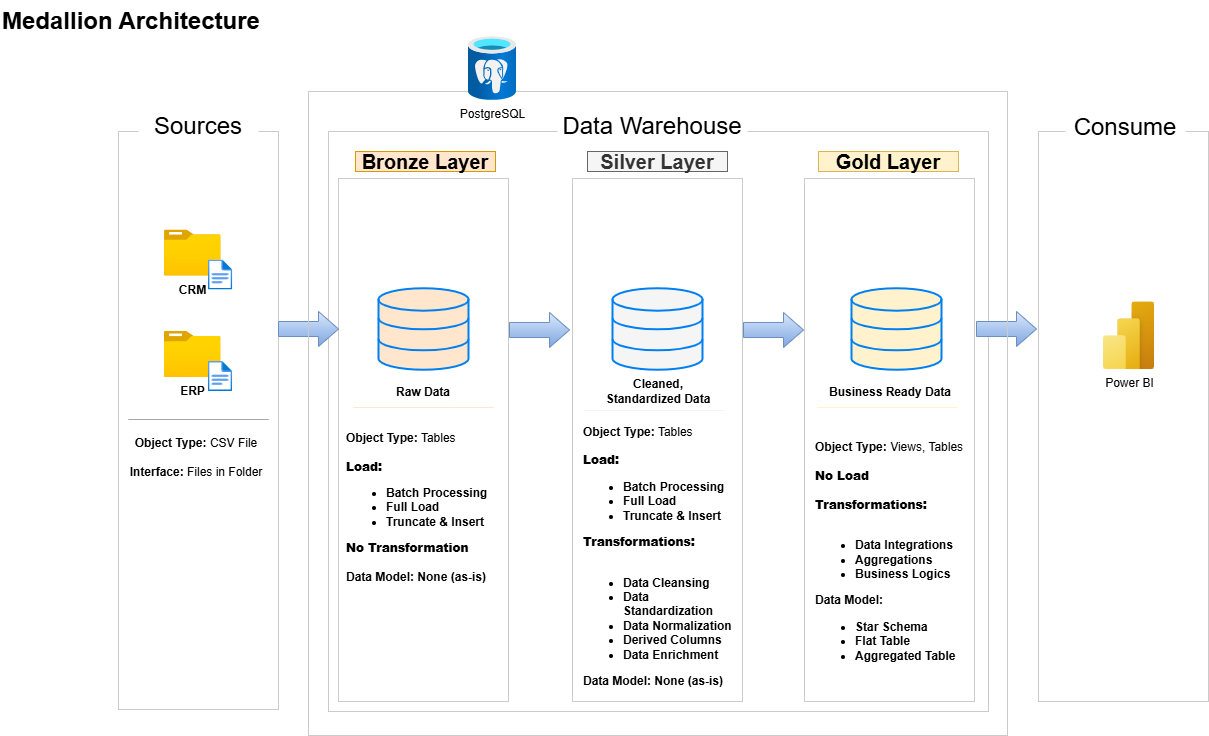

The diagram above was exported from draw.io. Its source (the exported page's mxGraphModel, read from the mxfile embedded in the PNG):
<mxGraphModel dx="1889" dy="1290" grid="0" gridSize="10" guides="1" tooltips="1" connect="1" arrows="1" fold="1" page="0" pageScale="1" pageWidth="850" pageHeight="1100" math="0" shadow="0">
  <root>
    <mxCell id="0" />
    <mxCell id="1" parent="0" />
    <mxCell id="Bzfj9f6luceno9TKo2wv-1" parent="1" style="rounded=0;whiteSpace=wrap;html=1;fillColor=none;strokeColor=#CBCBCB;" value="" vertex="1">
      <mxGeometry height="578" width="160" x="-80" y="100" as="geometry" />
    </mxCell>
    <mxCell id="Bzfj9f6luceno9TKo2wv-2" parent="1" style="rounded=0;whiteSpace=wrap;html=1;strokeColor=none;fontSize=24;" value="Sources" vertex="1">
      <mxGeometry height="40" width="120" x="-60" y="75" as="geometry" />
    </mxCell>
    <mxCell id="Bzfj9f6luceno9TKo2wv-3" parent="1" style="rounded=0;whiteSpace=wrap;html=1;fillColor=none;strokeColor=#CBCBCB;" value="" vertex="1">
      <mxGeometry height="580" width="660" x="130" y="100" as="geometry" />
    </mxCell>
    <mxCell id="Bzfj9f6luceno9TKo2wv-4" parent="1" style="rounded=0;whiteSpace=wrap;html=1;strokeColor=none;fontSize=24;" value="Data Warehouse" vertex="1">
      <mxGeometry height="40" width="190" x="359" y="75" as="geometry" />
    </mxCell>
    <mxCell id="Bzfj9f6luceno9TKo2wv-6" parent="1" style="rounded=0;whiteSpace=wrap;html=1;fillColor=none;strokeColor=#CBCBCB;" value="" vertex="1">
      <mxGeometry height="570" width="170" x="840" y="100" as="geometry" />
    </mxCell>
    <mxCell id="Bzfj9f6luceno9TKo2wv-7" parent="1" style="rounded=0;whiteSpace=wrap;html=1;strokeColor=none;fontSize=24;" value="Consume" vertex="1">
      <mxGeometry height="40" width="120" x="867" y="76" as="geometry" />
    </mxCell>
    <mxCell id="Bzfj9f6luceno9TKo2wv-8" parent="1" style="rounded=0;whiteSpace=wrap;html=1;fillColor=#ffe6cc;strokeColor=#d79b00;fontSize=20;fontStyle=1" value="Bronze Layer" vertex="1">
      <mxGeometry height="20" width="140" x="157" y="120" as="geometry" />
    </mxCell>
    <mxCell id="Bzfj9f6luceno9TKo2wv-9" parent="1" style="rounded=0;whiteSpace=wrap;html=1;fillColor=none;strokeColor=#CBCBCB;" value="" vertex="1">
      <mxGeometry height="523" width="170" x="140" y="147" as="geometry" />
    </mxCell>
    <mxCell id="Bzfj9f6luceno9TKo2wv-10" parent="1" style="rounded=0;whiteSpace=wrap;html=1;fillColor=#f5f5f5;strokeColor=#666666;fontSize=20;fontStyle=1;fontColor=#333333;" value="Silver Layer" vertex="1">
      <mxGeometry height="20" width="140" x="389" y="120" as="geometry" />
    </mxCell>
    <mxCell id="Bzfj9f6luceno9TKo2wv-11" parent="1" style="rounded=0;whiteSpace=wrap;html=1;fillColor=none;strokeColor=#CBCBCB;" value="" vertex="1">
      <mxGeometry height="523" width="170" x="374" y="147" as="geometry" />
    </mxCell>
    <mxCell id="Bzfj9f6luceno9TKo2wv-12" parent="1" style="rounded=0;whiteSpace=wrap;html=1;fillColor=#fff2cc;strokeColor=#d6b656;fontSize=20;fontStyle=1" value="Gold Layer" vertex="1">
      <mxGeometry height="20" width="140" x="620" y="120" as="geometry" />
    </mxCell>
    <mxCell id="Bzfj9f6luceno9TKo2wv-13" parent="1" style="rounded=0;whiteSpace=wrap;html=1;fillColor=none;strokeColor=#CBCBCB;" value="" vertex="1">
      <mxGeometry height="523" width="170" x="606" y="147" as="geometry" />
    </mxCell>
    <mxCell id="Bzfj9f6luceno9TKo2wv-14" parent="1" style="image;aspect=fixed;html=1;points=[];align=center;fontSize=12;image=img/lib/azure2/general/Folder_Blank.svg;" value="&lt;b&gt;CRM&lt;/b&gt;" vertex="1">
      <mxGeometry height="46" width="56.69" x="-34.09" y="198.5" as="geometry" />
    </mxCell>
    <mxCell id="Bzfj9f6luceno9TKo2wv-15" parent="1" style="image;aspect=fixed;html=1;points=[];align=center;fontSize=12;image=img/lib/azure2/general/File.svg;" value="" vertex="1">
      <mxGeometry height="30" width="24.35" x="9.91" y="228.5" as="geometry" />
    </mxCell>
    <mxCell id="Bzfj9f6luceno9TKo2wv-17" parent="1" style="image;aspect=fixed;html=1;points=[];align=center;fontSize=12;image=img/lib/azure2/general/Folder_Blank.svg;" value="&lt;b&gt;ERP&lt;/b&gt;" vertex="1">
      <mxGeometry height="46" width="56.69" x="-34.17" y="300" as="geometry" />
    </mxCell>
    <mxCell id="Bzfj9f6luceno9TKo2wv-18" parent="1" style="image;aspect=fixed;html=1;points=[];align=center;fontSize=12;image=img/lib/azure2/general/File.svg;" value="" vertex="1">
      <mxGeometry height="30" width="24.35" x="9.83" y="330" as="geometry" />
    </mxCell>
    <mxCell id="Bzfj9f6luceno9TKo2wv-22" edge="1" parent="1" style="endArrow=none;html=1;rounded=0;entryX=1.021;entryY=0.604;entryDx=0;entryDy=0;entryPerimeter=0;fillColor=#f5f5f5;gradientColor=#b3b3b3;strokeColor=#A6A6A6;" value="">
      <mxGeometry height="50" relative="1" width="50" as="geometry">
        <Array as="points">
          <mxPoint x="-70" y="388" />
          <mxPoint x="70" y="388" />
        </Array>
        <mxPoint x="-45.339999999999975" y="388" as="sourcePoint" />
        <mxPoint x="22.60000000000008" y="388.01199999999994" as="targetPoint" />
      </mxGeometry>
    </mxCell>
    <mxCell id="Bzfj9f6luceno9TKo2wv-23" parent="1" style="text;html=1;whiteSpace=wrap;strokeColor=none;fillColor=none;align=center;verticalAlign=middle;rounded=0;" value="&lt;b&gt;Object Type:&lt;/b&gt; CSV File&lt;br&gt;&lt;br&gt;&lt;b&gt;Interface:&lt;/b&gt; Files in Folder" vertex="1">
      <mxGeometry height="30" width="140" x="-72" y="411" as="geometry" />
    </mxCell>
    <mxCell id="Bzfj9f6luceno9TKo2wv-24" parent="1" style="html=1;verticalLabelPosition=bottom;align=center;labelBackgroundColor=#ffffff;verticalAlign=top;strokeWidth=2;strokeColor=#0080F0;shadow=0;dashed=0;shape=mxgraph.ios7.icons.data;fillColor=#FFE6CC;" value="" vertex="1">
      <mxGeometry height="81.5" width="90" x="180" y="256.75" as="geometry" />
    </mxCell>
    <mxCell id="Bzfj9f6luceno9TKo2wv-25" parent="1" style="html=1;verticalLabelPosition=bottom;align=center;labelBackgroundColor=#ffffff;verticalAlign=top;strokeWidth=2;strokeColor=#0080F0;shadow=0;dashed=0;shape=mxgraph.ios7.icons.data;fillColor=#F5F5F5;" value="" vertex="1">
      <mxGeometry height="81.5" width="90" x="414" y="256.75" as="geometry" />
    </mxCell>
    <mxCell id="Bzfj9f6luceno9TKo2wv-26" parent="1" style="html=1;verticalLabelPosition=bottom;align=center;labelBackgroundColor=#ffffff;verticalAlign=top;strokeWidth=2;strokeColor=#0080F0;shadow=0;dashed=0;shape=mxgraph.ios7.icons.data;fillColor=#FFF2CC;" value="" vertex="1">
      <mxGeometry height="81.5" width="90" x="653" y="256.75" as="geometry" />
    </mxCell>
    <mxCell id="Bzfj9f6luceno9TKo2wv-27" parent="1" style="html=1;shadow=0;dashed=0;align=center;verticalAlign=middle;shape=mxgraph.arrows2.arrow;dy=0.57;dx=20;notch=0;fillColor=#dae8fc;gradientColor=#7ea6e0;strokeColor=#6c8ebf;" value="" vertex="1">
      <mxGeometry height="35" width="60" x="80" y="280" as="geometry" />
    </mxCell>
    <mxCell id="Bzfj9f6luceno9TKo2wv-28" parent="1" style="html=1;shadow=0;dashed=0;align=center;verticalAlign=middle;shape=mxgraph.arrows2.arrow;dy=0.57;dx=20;notch=0;fillColor=#dae8fc;gradientColor=#7ea6e0;strokeColor=#6c8ebf;" value="" vertex="1">
      <mxGeometry height="35" width="60" x="311" y="281" as="geometry" />
    </mxCell>
    <mxCell id="Bzfj9f6luceno9TKo2wv-30" parent="1" style="html=1;shadow=0;dashed=0;align=center;verticalAlign=middle;shape=mxgraph.arrows2.arrow;dy=0.57;dx=20;notch=0;fillColor=#dae8fc;gradientColor=#7ea6e0;strokeColor=#6c8ebf;" value="" vertex="1">
      <mxGeometry height="35" width="60" x="545" y="281" as="geometry" />
    </mxCell>
    <mxCell id="Bzfj9f6luceno9TKo2wv-31" parent="1" style="html=1;shadow=0;dashed=0;align=center;verticalAlign=middle;shape=mxgraph.arrows2.arrow;dy=0.57;dx=20;notch=0;fillColor=#dae8fc;gradientColor=#7ea6e0;strokeColor=#6c8ebf;" value="" vertex="1">
      <mxGeometry height="35" width="60" x="778" y="280" as="geometry" />
    </mxCell>
    <mxCell id="Bzfj9f6luceno9TKo2wv-32" parent="1" style="text;html=1;whiteSpace=wrap;strokeColor=none;fillColor=none;align=center;verticalAlign=middle;rounded=0;" value="&lt;b&gt;Raw Data&lt;/b&gt;" vertex="1">
      <mxGeometry height="30" width="60" x="195" y="346" as="geometry" />
    </mxCell>
    <mxCell id="Bzfj9f6luceno9TKo2wv-33" parent="1" style="text;html=1;whiteSpace=wrap;strokeColor=none;fillColor=none;align=center;verticalAlign=middle;rounded=0;" value="&lt;b&gt;Cleaned, Standardized Data&lt;/b&gt;" vertex="1">
      <mxGeometry height="30" width="130" x="395" y="345" as="geometry" />
    </mxCell>
    <mxCell id="Bzfj9f6luceno9TKo2wv-34" parent="1" style="text;html=1;whiteSpace=wrap;strokeColor=none;fillColor=none;align=center;verticalAlign=middle;rounded=0;" value="&lt;b&gt;Business Ready Data&lt;/b&gt;" vertex="1">
      <mxGeometry height="30" width="130" x="627" y="346" as="geometry" />
    </mxCell>
    <mxCell id="Bzfj9f6luceno9TKo2wv-35" edge="1" parent="1" style="endArrow=none;html=1;rounded=0;entryX=1.021;entryY=0.604;entryDx=0;entryDy=0;entryPerimeter=0;fillColor=#f5f5f5;gradientColor=#b3b3b3;strokeColor=#FFE6CC;startSize=6;" value="">
      <mxGeometry height="50" relative="1" width="50" as="geometry">
        <Array as="points">
          <mxPoint x="155" y="376" />
          <mxPoint x="295" y="376" />
        </Array>
        <mxPoint x="179.66000000000003" y="376" as="sourcePoint" />
        <mxPoint x="247.60000000000008" y="376.01199999999994" as="targetPoint" />
      </mxGeometry>
    </mxCell>
    <mxCell id="Bzfj9f6luceno9TKo2wv-36" edge="1" parent="1" style="endArrow=none;html=1;rounded=0;entryX=1.021;entryY=0.604;entryDx=0;entryDy=0;entryPerimeter=0;fillColor=#f5f5f5;gradientColor=#b3b3b3;strokeColor=#F5F5F5;strokeWidth=1;" value="">
      <mxGeometry height="50" relative="1" width="50" as="geometry">
        <Array as="points">
          <mxPoint x="386" y="379" />
          <mxPoint x="526" y="379" />
        </Array>
        <mxPoint x="410.66" y="379" as="sourcePoint" />
        <mxPoint x="478.6000000000001" y="379.01199999999994" as="targetPoint" />
      </mxGeometry>
    </mxCell>
    <mxCell id="Bzfj9f6luceno9TKo2wv-37" edge="1" parent="1" style="endArrow=none;html=1;rounded=0;entryX=1.021;entryY=0.604;entryDx=0;entryDy=0;entryPerimeter=0;fillColor=#f5f5f5;gradientColor=#b3b3b3;strokeColor=#FFF2CC;strokeWidth=1;" value="">
      <mxGeometry height="50" relative="1" width="50" as="geometry">
        <Array as="points">
          <mxPoint x="619" y="376" />
          <mxPoint x="759" y="376" />
        </Array>
        <mxPoint x="643.6600000000001" y="376" as="sourcePoint" />
        <mxPoint x="711.6000000000001" y="376.01199999999994" as="targetPoint" />
      </mxGeometry>
    </mxCell>
    <mxCell id="Bzfj9f6luceno9TKo2wv-39" parent="1" style="text;html=1;whiteSpace=wrap;strokeColor=none;fillColor=none;align=left;verticalAlign=middle;rounded=0;" value="&lt;div style=&quot;&quot;&gt;&lt;b style=&quot;background-color: transparent; color: light-dark(rgb(0, 0, 0), rgb(255, 255, 255));&quot;&gt;Object Type:&lt;/b&gt;&lt;span style=&quot;background-color: transparent; color: light-dark(rgb(0, 0, 0), rgb(255, 255, 255));&quot;&gt; Tables&lt;/span&gt;&lt;/div&gt;&lt;b&gt;&lt;br&gt;&lt;div style=&quot;&quot;&gt;&lt;b style=&quot;background-color: transparent; color: light-dark(rgb(0, 0, 0), rgb(255, 255, 255));&quot;&gt;Load:&lt;/b&gt;&lt;/div&gt;&lt;/b&gt;&lt;ul style=&quot;&quot;&gt;&lt;li style=&quot;&quot;&gt;&lt;b&gt;Batch Processing&lt;br&gt;&lt;/b&gt;&lt;/li&gt;&lt;li style=&quot;&quot;&gt;&lt;b&gt;Full Load&lt;/b&gt;&lt;/li&gt;&lt;li style=&quot;&quot;&gt;&lt;b&gt;Truncate &amp;amp; Insert&lt;/b&gt;&lt;/li&gt;&lt;/ul&gt;&lt;b style=&quot;background-color: transparent; color: light-dark(rgb(0, 0, 0), rgb(255, 255, 255));&quot;&gt;&lt;div style=&quot;&quot;&gt;&lt;b style=&quot;background-color: transparent; color: light-dark(rgb(0, 0, 0), rgb(255, 255, 255));&quot;&gt;No Transformation&lt;/b&gt;&lt;/div&gt;&lt;div style=&quot;&quot;&gt;&lt;b style=&quot;background-color: transparent; color: light-dark(rgb(0, 0, 0), rgb(255, 255, 255));&quot;&gt;&lt;br&gt;&lt;/b&gt;&lt;/div&gt;&lt;/b&gt;&lt;div style=&quot;&quot;&gt;&lt;b&gt;Data Model: None (as-is)&lt;/b&gt;&lt;/div&gt;" vertex="1">
      <mxGeometry height="169" width="157" x="146" y="391" as="geometry" />
    </mxCell>
    <mxCell id="Bzfj9f6luceno9TKo2wv-42" parent="1" style="text;html=1;whiteSpace=wrap;strokeColor=none;fillColor=none;align=left;verticalAlign=middle;rounded=0;" value="&lt;div style=&quot;&quot;&gt;&lt;b style=&quot;background-color: transparent; color: light-dark(rgb(0, 0, 0), rgb(255, 255, 255));&quot;&gt;Object Type:&lt;/b&gt;&lt;span style=&quot;background-color: transparent; color: light-dark(rgb(0, 0, 0), rgb(255, 255, 255));&quot;&gt; Tables&lt;/span&gt;&lt;/div&gt;&lt;b&gt;&lt;br&gt;&lt;div style=&quot;&quot;&gt;&lt;b style=&quot;background-color: transparent; color: light-dark(rgb(0, 0, 0), rgb(255, 255, 255));&quot;&gt;Load:&lt;/b&gt;&lt;/div&gt;&lt;/b&gt;&lt;ul style=&quot;&quot;&gt;&lt;li style=&quot;&quot;&gt;&lt;b&gt;Batch Processing&lt;br&gt;&lt;/b&gt;&lt;/li&gt;&lt;li style=&quot;&quot;&gt;&lt;b&gt;Full Load&amp;nbsp;&lt;/b&gt;&lt;/li&gt;&lt;li style=&quot;&quot;&gt;&lt;b&gt;Truncate &amp;amp; Insert&lt;/b&gt;&lt;/li&gt;&lt;/ul&gt;&lt;b style=&quot;background-color: transparent; color: light-dark(rgb(0, 0, 0), rgb(255, 255, 255));&quot;&gt;&lt;div style=&quot;&quot;&gt;&lt;b style=&quot;background-color: transparent; color: light-dark(rgb(0, 0, 0), rgb(255, 255, 255));&quot;&gt;Transformations:&lt;/b&gt;&lt;/div&gt;&lt;div style=&quot;&quot;&gt;&lt;b style=&quot;background-color: transparent; color: light-dark(rgb(0, 0, 0), rgb(255, 255, 255));&quot;&gt;&lt;br&gt;&lt;/b&gt;&lt;/div&gt;&lt;/b&gt;&lt;div style=&quot;&quot;&gt;&lt;ul&gt;&lt;li&gt;&lt;b&gt;Data Cleansing&lt;/b&gt;&lt;/li&gt;&lt;li&gt;&lt;b&gt;Data Standardization&lt;/b&gt;&lt;/li&gt;&lt;li&gt;&lt;b&gt;Data Normalization&lt;/b&gt;&lt;/li&gt;&lt;li&gt;&lt;b&gt;Derived Columns&lt;/b&gt;&lt;/li&gt;&lt;li&gt;&lt;b&gt;Data Enrichment&lt;/b&gt;&lt;/li&gt;&lt;/ul&gt;&lt;b&gt;Data Model: None (as-is)&lt;/b&gt;&lt;/div&gt;" vertex="1">
      <mxGeometry height="270" width="152" x="383" y="390" as="geometry" />
    </mxCell>
    <mxCell id="Bzfj9f6luceno9TKo2wv-43" parent="1" style="text;html=1;whiteSpace=wrap;strokeColor=none;fillColor=none;align=left;verticalAlign=middle;rounded=0;" value="&lt;div style=&quot;&quot;&gt;&lt;b style=&quot;background-color: transparent; color: light-dark(rgb(0, 0, 0), rgb(255, 255, 255));&quot;&gt;Object Type:&lt;/b&gt;&lt;span style=&quot;background-color: transparent; color: light-dark(rgb(0, 0, 0), rgb(255, 255, 255));&quot;&gt; Views, Tables&lt;/span&gt;&lt;/div&gt;&lt;b&gt;&lt;br&gt;&lt;div style=&quot;&quot;&gt;&lt;b style=&quot;background-color: transparent; color: light-dark(rgb(0, 0, 0), rgb(255, 255, 255));&quot;&gt;No Load&lt;/b&gt;&lt;/div&gt;&lt;div style=&quot;&quot;&gt;&lt;b style=&quot;background-color: transparent; color: light-dark(rgb(0, 0, 0), rgb(255, 255, 255));&quot;&gt;&lt;br&gt;&lt;/b&gt;&lt;/div&gt;&lt;/b&gt;&lt;b style=&quot;background-color: transparent; color: light-dark(rgb(0, 0, 0), rgb(255, 255, 255));&quot;&gt;&lt;div style=&quot;&quot;&gt;&lt;b style=&quot;background-color: transparent; color: light-dark(rgb(0, 0, 0), rgb(255, 255, 255));&quot;&gt;Transformations:&lt;/b&gt;&lt;/div&gt;&lt;div style=&quot;&quot;&gt;&lt;b style=&quot;background-color: transparent; color: light-dark(rgb(0, 0, 0), rgb(255, 255, 255));&quot;&gt;&lt;br&gt;&lt;/b&gt;&lt;/div&gt;&lt;/b&gt;&lt;div style=&quot;&quot;&gt;&lt;ul&gt;&lt;li&gt;&lt;b&gt;Data Integrations&lt;/b&gt;&lt;/li&gt;&lt;li&gt;&lt;b&gt;Aggregations&lt;/b&gt;&lt;/li&gt;&lt;li&gt;&lt;b&gt;Business Logics&lt;/b&gt;&lt;/li&gt;&lt;/ul&gt;&lt;b&gt;Data Model:&lt;/b&gt;&lt;/div&gt;&lt;div style=&quot;&quot;&gt;&lt;ul&gt;&lt;li&gt;&lt;b&gt;Star Schema&lt;/b&gt;&lt;/li&gt;&lt;li&gt;&lt;b&gt;Flat Table&lt;/b&gt;&lt;/li&gt;&lt;li&gt;&lt;b&gt;Aggregated Table&lt;/b&gt;&lt;/li&gt;&lt;/ul&gt;&lt;/div&gt;" vertex="1">
      <mxGeometry height="270" width="152" x="615" y="391" as="geometry" />
    </mxCell>
    <mxCell id="Bzfj9f6luceno9TKo2wv-45" parent="1" style="text;html=1;whiteSpace=wrap;overflow=hidden;rounded=0;" value="&lt;h1 style=&quot;margin-top: 0px;&quot;&gt;Medallion Architecture&lt;/h1&gt;" vertex="1">
      <mxGeometry height="50" width="280" x="-198" y="-31" as="geometry" />
    </mxCell>
    <mxCell id="Bzfj9f6luceno9TKo2wv-46" parent="1" style="image;aspect=fixed;html=1;points=[];align=center;fontSize=12;image=img/lib/azure2/power_platform/PowerBI.svg;" value="Power BI" vertex="1">
      <mxGeometry height="68" width="51" x="905" y="270.25" as="geometry" />
    </mxCell>
    <mxCell id="Bzfj9f6luceno9TKo2wv-47" parent="1" style="rounded=0;whiteSpace=wrap;html=1;fillColor=none;strokeColor=#CBCBCB;" value="" vertex="1">
      <mxGeometry height="644" width="699" x="110" y="60" as="geometry" />
    </mxCell>
    <mxCell id="foT1CGqprXSQhZ0iYdUZ-1" parent="1" style="image;aspect=fixed;html=1;points=[];align=center;fontSize=12;image=img/lib/azure2/databases/Azure_Database_PostgreSQL_Server.svg;" value="PostgreSQL" vertex="1">
      <mxGeometry height="64" width="48" x="270" y="5" as="geometry" />
    </mxCell>
  </root>
</mxGraphModel>